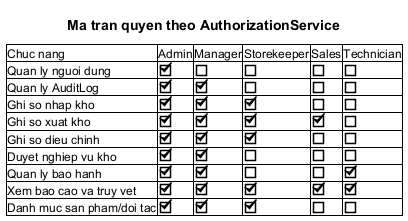

The diagram above was rendered by PlantUML. Its source (embedded in the PNG):
@startsalt Permission_Matrix
title Ma tran quyen theo AuthorizationService
{
  {#
    Chuc nang | Admin | Manager | Storekeeper | Sales | Technician
    Quan ly nguoi dung | [X] | [ ] | [ ] | [ ] | [ ]
    Quan ly AuditLog | [X] | [X] | [ ] | [ ] | [ ]
    Ghi so nhap kho | [X] | [X] | [X] | [ ] | [ ]
    Ghi so xuat kho | [X] | [X] | [X] | [X] | [ ]
    Ghi so dieu chinh | [X] | [X] | [X] | [ ] | [ ]
    Duyet nghiep vu kho | [X] | [X] | [ ] | [ ] | [ ]
    Quan ly bao hanh | [X] | [X] | [ ] | [ ] | [X]
    Xem bao cao va truy vet | [X] | [X] | [X] | [X] | [X]
    Danh muc san pham/doi tac | [X] | [X] | [X] | [ ] | [ ]
  }
}
@endsalt